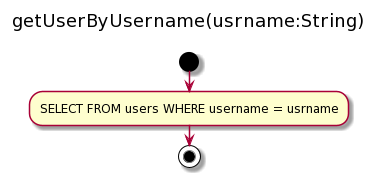

The diagram above was rendered by PlantUML. Its source (embedded in the PNG):
@startuml
title getUserByUsername(usrname:String) \n
start
  :SELECT FROM users WHERE username = usrname;
stop
@enduml